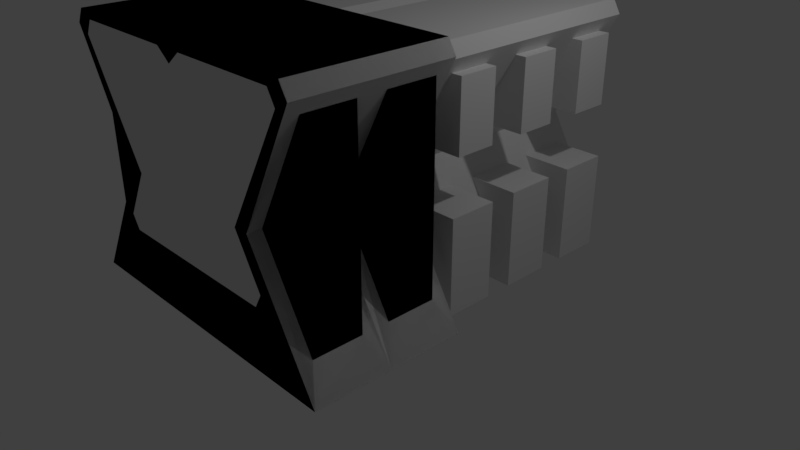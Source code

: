 # Source: shop.blend  (saved by Blender 2.78.0; exported with 4.5.12 LTS)
import bpy
from mathutils import Matrix  # noqa: F401  (used for matrix-valued properties, if any)

bpy.ops.wm.read_factory_settings(use_empty=True)
scene = bpy.context.scene
scene.name = 'Scene'

# ---- collections
col_collection_1 = bpy.data.collections.new('Collection 1'); scene.collection.children.link(col_collection_1)

# ---- materials (node trees are filled in below, after node groups)
mat_material = bpy.data.materials.new('Material')
mat_material.alpha_threshold = 0.0
mat_material.use_transparent_shadow = False
mat_material.roughness = 0.5
mat_material.line_color = (0.0, 0.0, 0.0, 1.0)
mat_material_001 = bpy.data.materials.new('Material.001')
mat_material_001.alpha_threshold = 0.0
mat_material_001.use_transparent_shadow = False
mat_material_001.roughness = 0.5
mat_material_001.line_color = (0.0, 0.0, 0.0, 1.0)

# ---- material node trees

# ---- world
world_world = bpy.data.worlds.new('World'); scene.world = world_world
world_world.color = (0.05088, 0.05088, 0.05088)
world_world.use_sun_shadow = False
world_world.sun_shadow_jitter_overblur = 0.0
world_world.cycles.sampling_method = 'MANUAL'

# ---- cameras
cam_camera = bpy.data.cameras.new('Camera')
cam_camera.clip_end = 100.0
cam_camera.lens = 35.0
cam_camera.sensor_width = 32.0
cam_camera.sensor_height = 18.0
cam_camera.ortho_scale = 7.314
cam_camera.dof.focus_distance = 0.0
cam_camera.dof.aperture_fstop = 128.0

# ---- lights
light_lamp = bpy.data.lights.new('Lamp', 'POINT')
light_lamp.transmission_factor = 0.0
light_lamp.cutoff_distance = 30.0
light_lamp.energy = 100.0
light_lamp.shadow_buffer_clip_start = 1.001
light_lamp.shadow_soft_size = 0.1
light_lamp.shadow_maximum_resolution = 0.006
light_lamp.use_absolute_resolution = True

# ---- meshes
me_cube = bpy.data.meshes.new('Cube')
me_cube.from_pydata([(-0.9062, -2.5, 1.57), (-1.106, -2.5, 1.57), (-2.044, -2.5, -0.0003353), (-1.712, -2.5, 2.966), (-1.612, -2.5, 3.139), (-1.159, -2.5, 0.7848), (-1.259, -2.5, 0.9581), (-1.786, -2.5, 3.239), (-1.892, -2.5, 3.062), (-1.807, -2.321, 0.3958), (-1.807, -2.321, 2.9), (-1.807, -1.679, 0.3958), (-1.807, -1.679, 2.9), (-1.106, -2.321, 1.567), (-1.106, -1.679, 1.567), (-1.106, -2.261, 1.915), (-1.106, -1.739, 1.915), (-1.612, -1.739, 2.791), (-1.612, -2.261, 2.791), (-1.749, -2.261, 1.915), (-1.749, -1.739, 1.915), (-1.749, -2.261, 2.791), (-1.749, -1.739, 2.791), (-0.9062, -0.5, 1.57), (-1.712, -0.5, 2.966), (-1.159, -0.5, 0.7848), (-1.259, -0.5, 0.9581), (-1.749, 0.3208, -0.0003335), (-1.106, -0.3208, 1.223), (-1.106, -0.2606, 1.915), (-1.106, 0.2606, 1.915), (-1.612, 0.2606, 2.791), (-1.612, -0.2606, 2.791), (-1.749, -0.2606, 1.915), (-1.749, 0.2606, 1.915), (-1.159, -0.5, -0.0003335), (-1.159, -0.3208, 0.7848), (-1.749, -0.2606, 2.791), (-1.749, 0.2606, 2.791), (-1.159, -0.3208, -0.0003335), (-1.159, 0.3208, -0.0003335), (-1.749, -0.3208, 0.7848), (-1.749, -0.3208, 1.223), (-1.106, -2.321, 0.7848), (-1.106, -2.321, 1.223), (-1.106, -1.679, 0.7848), (-1.106, -1.679, 1.223), (-1.259, -1.679, 0.9581), (-1.259, -2.321, 0.9581), (-1.159, -2.321, 0.7848), (-1.159, -1.679, 0.7848), (-1.749, -0.3208, -0.0003335), (-1.106, 0.3208, 1.223), (-1.259, 0.3208, 0.9581), (-1.259, -0.3208, 0.9581), (-1.159, 0.3208, 0.7848), (-1.749, 0.3208, 1.223), (-1.749, 0.3208, 0.9581), (-1.749, -0.3208, 0.9581), (-1.749, 0.3208, 0.7848), (-1.259, -1.361, 0.9581), (-1.259, -0.6394, 0.9581), (-0.9062, -0.6394, 1.57), (-0.9062, -1.361, 1.57), (-1.749, -0.6394, 2.791), (-1.749, -1.361, 2.791), (-1.749, -0.6394, -0.0003335), (-1.749, -1.361, -0.0003335), (-1.612, -1.361, 2.791), (-1.612, -0.6394, 2.791), (-1.159, -0.6394, -0.0003335), (-1.159, -1.361, -0.0003335), (-1.106, -0.5792, 1.567), (-1.106, -1.421, 1.567), (-1.807, -0.6792, 2.515), (-1.807, -0.6792, 0.3958), (-1.807, -1.321, 2.515), (-1.807, -1.321, 0.3958), (-1.786, -0.5, 3.239), (-1.892, -0.5, 3.062), (-1.892, -1.5, 3.062), (-1.786, -1.5, 3.239), (-1.159, -1.361, 0.7848), (-1.159, -0.6394, 0.7848), (-1.259, -1.5, 0.9581), (-1.159, -1.5, 0.7848), (-1.712, -1.5, 2.966), (-1.106, -0.5, 1.57), (-2.044, -0.5, -0.0003353), (-2.044, -1.5, -0.0003353), (-1.106, -1.5, 1.57), (-0.9062, -1.5, 1.57), (-1.159, -1.5, -0.0003335), (-1.807, -0.5792, -0.0003335), (-1.807, -1.421, -0.0003335), (-2.044, -0.5792, -0.0003353), (-2.044, -1.421, -0.0003353), (-1.807, -0.5792, 2.9), (-1.807, -0.5792, 0.3958), (-1.807, -1.421, 2.9), (-1.807, -1.421, 0.3958), (-1.807, -0.6792, -0.0003335), (-1.807, -1.321, -0.0003335), (0.9062, -2.5, 1.57), (1.106, -2.5, 1.57), (2.044, -2.5, -0.0003353), (1.712, -2.5, 2.966), (1.612, -2.5, 3.139), (1.159, -2.5, 0.7848), (1.259, -2.5, 0.9581), (1.786, -2.5, 3.239), (1.892, -2.5, 3.062), (1.807, -2.321, 0.3958), (1.807, -2.321, 2.9), (1.807, -1.679, 0.3958), (1.807, -1.679, 2.9), (1.106, -2.321, 1.567), (1.106, -1.679, 1.567), (1.106, -2.261, 1.915), (1.106, -1.739, 1.915), (1.612, -1.739, 2.791), (1.612, -2.261, 2.791), (1.749, -2.261, 1.915), (1.749, -1.739, 1.915), (0.0, -2.5, 2.992), (0.0, -2.5, 3.239), (1.749, -2.261, 2.791), (1.749, -1.739, 2.791), (0.9062, -0.5, 1.57), (1.712, -0.5, 2.966), (1.159, -0.5, 0.7848), (1.259, -0.5, 0.9581), (1.749, 0.3208, -0.0003335), (1.106, -0.3208, 1.223), (1.106, -0.2606, 1.915), (1.106, 0.2606, 1.915), (1.612, 0.2606, 2.791), (1.612, -0.2606, 2.791), (1.749, -0.2606, 1.915), (1.749, 0.2606, 1.915), (1.159, -0.5, -0.0003335), (1.159, -0.3208, 0.7848), (1.749, -0.2606, 2.791), (1.749, 0.2606, 2.791), (1.159, -0.3208, -0.0003335), (1.159, 0.3208, -0.0003335), (1.749, -0.3208, 0.7848), (1.749, -0.3208, 1.223), (1.106, -2.321, 0.7848), (1.106, -2.321, 1.223), (1.106, -1.679, 0.7848), (1.106, -1.679, 1.223), (1.259, -1.679, 0.9581), (1.259, -2.321, 0.9581), (1.159, -2.321, 0.7848), (1.159, -1.679, 0.7848), (1.749, -0.3208, -0.0003335), (1.106, 0.3208, 1.223), (1.259, 0.3208, 0.9581), (1.259, -0.3208, 0.9581), (1.159, 0.3208, 0.7848), (1.749, 0.3208, 1.223), (1.749, 0.3208, 0.9581), (1.749, -0.3208, 0.9581), (1.749, 0.3208, 0.7848), (1.749, -1.261, 0.7848), (1.159, -0.7394, -0.0003335), (1.159, -1.261, -0.0003335), (1.749, -0.7394, 2.791), (1.749, -1.261, 2.791), (1.159, -1.261, 0.7848), (1.159, -1.5, -0.0003335), (1.749, -0.7394, 1.915), (1.749, -1.261, 1.915), (1.612, -1.261, 2.791), (1.612, -0.7394, 2.791), (1.106, -0.7394, 1.915), (1.749, -0.7394, 0.9581), (1.749, -0.7394, 1.223), (1.159, -0.7394, 0.7848), (1.259, -1.261, 0.9581), (1.106, -1.261, 1.915), (1.106, -1.261, 1.223), (1.786, -1.5, 3.239), (1.749, -0.7394, -0.0003335), (1.259, -1.5, 0.9581), (1.159, -1.5, 0.7848), (1.712, -1.5, 2.966), (2.044, -1.5, -0.0003353), (1.106, -1.5, 1.57), (0.9062, -1.5, 1.57), (1.259, -0.7394, 0.9581), (1.106, -0.7394, 1.223), (1.749, -1.261, -0.0003335), (1.749, -1.261, 1.223), (1.749, -1.261, 0.9581), (1.749, -0.7394, 0.7848), (1.892, -1.5, 3.062), (1.807, -1.321, 0.3958), (1.807, -1.321, 2.9), (1.807, -0.6792, 0.3958), (1.807, -0.6792, 2.9), (1.106, -1.321, 1.567), (1.106, -0.6792, 1.567), (1.892, -0.5, 3.062), (1.786, -0.5, 3.239), (2.044, -0.5, -0.0003353), (1.106, -0.5, 1.57), (-0.1899, -2.5, 3.139), (0.1899, -2.5, 3.139), (-0.9062, 0.5, 1.57), (-1.712, 0.5, 2.966), (-1.159, 0.5, 0.7848), (-1.259, 0.5, 0.9581), (-1.749, 1.321, -0.0003335), (-1.106, 0.6792, 1.223), (-1.106, 0.7394, 1.915), (-1.106, 1.261, 1.915), (-1.612, 1.261, 2.791), (-1.612, 0.7394, 2.791), (-1.749, 0.7394, 1.915), (-1.749, 1.261, 1.915), (-1.159, 0.5, -0.0003335), (-1.159, 0.6792, 0.7848), (-1.749, 0.7394, 2.791), (-1.749, 1.261, 2.791), (-1.159, 0.6792, -0.0003335), (-1.159, 1.321, -0.0003335), (-1.749, 0.6792, 0.7848), (-1.749, 0.6792, 1.223), (-1.749, 0.6792, -0.0003335), (-1.106, 1.321, 1.223), (-1.259, 1.321, 0.9581), (-1.259, 0.6792, 0.9581), (-1.159, 1.321, 0.7848), (-1.749, 1.321, 1.223), (-1.749, 1.321, 0.9581), (-1.749, 0.6792, 0.9581), (-1.749, 1.321, 0.7848), (0.9062, 0.5, 1.57), (1.712, 0.5, 2.966), (1.159, 0.5, 0.7848), (1.259, 0.5, 0.9581), (1.749, 1.321, -0.0003335), (1.106, 0.6792, 1.223), (1.106, 0.7394, 1.915), (1.106, 1.261, 1.915), (1.612, 1.261, 2.791), (1.612, 0.7394, 2.791), (1.749, 0.7394, 1.915), (1.749, 1.261, 1.915), (1.159, 0.5, -0.0003335), (1.159, 0.6792, 0.7848), (1.749, 0.7394, 2.791), (1.749, 1.261, 2.791), (1.159, 0.6792, -0.0003335), (1.159, 1.321, -0.0003335), (1.749, 0.6792, 0.7848), (1.749, 0.6792, 1.223), (1.749, 0.6792, -0.0003335), (1.106, 1.321, 1.223), (1.259, 1.321, 0.9581), (1.259, 0.6792, 0.9581), (1.159, 1.321, 0.7848), (1.749, 1.321, 1.223), (1.749, 1.321, 0.9581), (1.749, 0.6792, 0.9581), (1.749, 1.321, 0.7848), (-0.9062, 1.5, 1.57), (-0.9062, 2.5, 1.57), (-1.712, 1.5, 2.966), (-1.612, 2.5, 3.139), (-1.712, 2.5, 2.966), (-1.259, 2.5, 0.9581), (-1.159, 2.5, 0.7848), (-1.159, 1.5, 0.7848), (-1.259, 1.5, 0.9581), (-1.749, 2.321, -0.0003335), (-1.106, 1.679, 1.223), (-1.106, 1.739, 1.915), (-1.106, 2.261, 1.915), (-1.612, 2.261, 2.791), (-1.612, 1.739, 2.791), (-1.749, 1.739, 1.915), (-1.749, 2.261, 1.915), (-1.159, 2.5, -0.0003335), (-1.159, 1.5, -0.0003335), (-1.159, 1.679, 0.7848), (-1.749, 1.739, 2.791), (-1.749, 2.261, 2.791), (-1.159, 1.679, -0.0003335), (-1.159, 2.321, -0.0003335), (-1.749, 1.679, 0.7848), (-1.749, 1.679, 1.223), (-1.749, 1.679, -0.0003335), (-1.106, 2.321, 1.223), (-1.259, 2.321, 0.9581), (-1.259, 1.679, 0.9581), (-1.159, 2.321, 0.7848), (-1.749, 2.321, 1.223), (-1.749, 2.321, 0.9581), (-1.749, 1.679, 0.9581), (-1.749, 2.321, 0.7848), (0.9062, 1.5, 1.57), (0.9062, 2.5, 1.57), (1.712, 1.5, 2.966), (1.612, 2.5, 3.139), (1.712, 2.5, 2.966), (1.259, 2.5, 0.9581), (1.159, 2.5, 0.7848), (1.159, 1.5, 0.7848), (1.259, 1.5, 0.9581), (1.749, 2.321, -0.0003335), (1.106, 1.679, 1.223), (1.106, 1.739, 1.915), (1.106, 2.261, 1.915), (1.612, 2.261, 2.791), (1.612, 1.739, 2.791), (1.749, 1.739, 1.915), (1.749, 2.261, 1.915), (1.159, 2.5, -0.0003335), (1.159, 1.5, -0.0003335), (1.159, 1.679, 0.7848), (0.0, 2.5, 2.992), (1.749, 1.739, 2.791), (1.749, 2.261, 2.791), (1.159, 1.679, -0.0003335), (1.159, 2.321, -0.0003335), (1.749, 1.679, 0.7848), (1.749, 1.679, 1.223), (1.749, 1.679, -0.0003335), (1.106, 2.321, 1.223), (1.259, 2.321, 0.9581), (1.259, 1.679, 0.9581), (1.159, 2.321, 0.7848), (1.749, 2.321, 1.223), (1.749, 2.321, 0.9581), (1.749, 1.679, 0.9581), (1.749, 2.321, 0.7848), (-0.1899, 2.5, 3.139), (0.1899, 2.5, 3.139)], [], [(84, 47, 50, 85), (80, 90, 14, 12), (0, 3, 8, 1), (89, 11, 14, 90), (306, 307, 305, 240, 129, 187, 106, 107), (3, 0, 15, 18), (6, 5, 49, 48), (7, 81, 80, 8), (3, 4, 7, 8), (9, 10, 12, 11), (10, 13, 1, 8), (22, 17, 18, 21), (16, 91, 86, 17), (85, 186, 188, 89), (18, 17, 86, 3), (80, 12, 10, 8), (91, 16, 15, 0), (19, 15, 16, 20), (28, 54, 58, 42), (110, 125, 7, 4, 208, 124, 209, 107), (15, 19, 21, 18), (20, 22, 21, 19), (17, 22, 20, 16), (2, 9, 11, 89), (340, 209, 124, 323), (24, 23, 29, 32), (26, 25, 36, 54), (55, 53, 57, 59), (38, 31, 32, 37), (30, 210, 211, 31), (32, 31, 211, 24), (210, 30, 29, 23), (33, 29, 30, 34), (40, 222, 212, 55), (29, 33, 37, 32), (34, 38, 37, 33), (31, 38, 34, 30), (40, 55, 59, 27), (39, 40, 27, 51), (54, 36, 41, 58), (45, 46, 44, 43), (48, 49, 43, 44), (50, 47, 46, 45), (13, 10, 9), (11, 12, 14), (36, 39, 51, 41), (53, 52, 56, 57), (13, 9, 2, 1), (48, 44, 0, 6), (0, 44, 46, 91), (46, 47, 84, 91), (213, 53, 55, 212), (53, 213, 210, 52), (23, 28, 52, 210), (28, 23, 26, 54), (35, 39, 36, 25), (52, 28, 42, 56), (108, 5, 2, 105), (42, 58, 57, 56), (41, 51, 27, 59), (58, 41, 59, 57), (66, 64, 65, 67), (73, 99, 100), (82, 71, 67, 65, 68, 63, 60), (62, 61, 26, 23), (69, 64, 66, 70, 83, 61, 62), (79, 97, 99, 80), (68, 69, 24, 86), (60, 63, 91, 84), (62, 23, 24, 69), (64, 69, 68, 65), (99, 73, 90, 80), (98, 72, 87, 88, 95), (81, 78, 79, 80), (98, 97, 72), (84, 85, 82, 60), (86, 91, 63, 68), (270, 272, 271, 4, 3, 86, 24, 211), (79, 87, 72, 97), (26, 61, 83, 25), (70, 35, 25, 83), (92, 71, 82, 85), (93, 98, 95), (100, 94, 96), (1, 2, 5, 6, 0), (73, 100, 96, 89, 90), (75, 101, 102, 77, 76, 74), (75, 74, 97, 98), (74, 76, 99, 97), (76, 77, 100, 99), (101, 75, 98, 93), (77, 102, 94, 100), (185, 186, 155, 152), (197, 115, 117, 189), (103, 104, 111, 106), (188, 189, 117, 114), (106, 121, 118, 103), (109, 153, 154, 108), (110, 111, 197, 183), (106, 111, 110, 107), (112, 114, 115, 113), (113, 111, 104, 116), (127, 126, 121, 120), (119, 120, 187, 190), (121, 106, 187, 120), (197, 111, 113, 115), (190, 103, 118, 119), (122, 123, 119, 118), (133, 147, 163, 159), (205, 78, 81, 7, 125, 110, 183), (118, 121, 126, 122), (123, 122, 126, 127), (120, 119, 123, 127), (105, 188, 114, 112), (129, 137, 134, 128), (131, 159, 141, 130), (160, 164, 162, 158), (143, 142, 137, 136), (135, 136, 240, 239), (137, 129, 240, 136), (239, 128, 134, 135), (138, 139, 135, 134), (145, 160, 241, 251), (134, 137, 142, 138), (139, 138, 142, 143), (136, 135, 139, 143), (145, 132, 164, 160), (144, 156, 132, 145), (159, 163, 146, 141), (150, 148, 149, 151), (153, 149, 148, 154), (155, 150, 151, 152), (116, 112, 113), (114, 117, 115), (141, 146, 156, 144), (158, 162, 161, 157), (116, 104, 105, 112), (153, 109, 103, 149), (103, 190, 151, 149), (151, 190, 185, 152), (242, 241, 160, 158), (158, 157, 239, 242), (128, 239, 157, 133), (133, 159, 131, 128), (140, 130, 141, 144), (148, 150, 155, 186, 85, 50, 45, 43, 49, 5, 108, 154), (157, 161, 147, 133), (147, 161, 162, 163), (146, 164, 132, 156), (163, 162, 164, 146), (190, 128, 192, 182), (183, 197, 204, 205), (191, 192, 128, 131), (131, 130, 179, 191), (191, 177, 178, 192), (170, 165, 193, 167), (180, 195, 165, 170), (166, 184, 196, 179), (175, 176, 172, 168), (172, 173, 169, 168), (181, 174, 169, 173), (166, 179, 130, 140), (173, 172, 176, 181), (128, 190, 181, 176), (174, 187, 129, 175), (176, 175, 129, 128), (168, 169, 174, 175), (179, 196, 177, 191), (185, 180, 170, 186), (187, 174, 181, 190), (306, 107, 209, 340), (206, 207, 203, 200), (204, 201, 203, 207), (104, 103, 109, 108, 105), (182, 194, 195, 180), (195, 177, 196, 165), (165, 196, 184, 193), (194, 178, 177, 195), (192, 178, 194, 182), (171, 186, 170, 167), (182, 180, 185, 190), (198, 200, 201, 199), (199, 197, 189, 202), (204, 197, 199, 201), (188, 206, 200, 198), (202, 198, 199), (200, 203, 201), (202, 189, 188, 198), (208, 4, 271, 339), (323, 124, 208, 339), (215, 233, 237, 229), (211, 210, 216, 219), (213, 212, 223, 233), (234, 232, 236, 238), (225, 218, 219, 224), (217, 268, 270, 218), (219, 218, 270, 211), (268, 217, 216, 210), (220, 216, 217, 221), (227, 286, 275, 234), (216, 220, 224, 219), (221, 225, 224, 220), (218, 225, 221, 217), (227, 234, 238, 214), (226, 227, 214, 230), (233, 223, 228, 237), (223, 226, 230, 228), (232, 231, 235, 236), (276, 232, 234, 275), (232, 276, 268, 231), (210, 215, 231, 268), (215, 210, 213, 233), (222, 226, 223, 212), (231, 215, 229, 235), (229, 237, 236, 235), (228, 230, 214, 238), (237, 228, 238, 236), (244, 258, 266, 262), (240, 248, 245, 239), (242, 262, 252, 241), (263, 267, 265, 261), (254, 253, 248, 247), (246, 247, 305, 303), (248, 240, 305, 247), (303, 239, 245, 246), (249, 250, 246, 245), (256, 263, 310, 321), (245, 248, 253, 249), (250, 249, 253, 254), (247, 246, 250, 254), (256, 243, 267, 263), (255, 259, 243, 256), (262, 266, 257, 252), (252, 257, 259, 255), (261, 265, 264, 260), (311, 310, 263, 261), (261, 260, 303, 311), (239, 303, 260, 244), (244, 262, 242, 239), (251, 241, 252, 255), (260, 264, 258, 244), (258, 264, 265, 266), (257, 267, 243, 259), (266, 265, 267, 257), (278, 297, 301, 293), (270, 268, 279, 282), (276, 275, 287, 297), (298, 296, 300, 302), (289, 281, 282, 288), (280, 269, 272, 281), (282, 281, 272, 270), (269, 280, 279, 268), (283, 279, 280, 284), (291, 285, 274, 298), (279, 283, 288, 282), (284, 289, 288, 283), (281, 289, 284, 280), (291, 298, 302, 277), (290, 291, 277, 294), (297, 287, 292, 301), (287, 290, 294, 292), (296, 295, 299, 300), (273, 296, 298, 274), (296, 273, 269, 295), (268, 278, 295, 269), (278, 268, 276, 297), (286, 290, 287, 275), (295, 278, 293, 299), (293, 301, 300, 299), (292, 294, 277, 302), (301, 292, 302, 300), (313, 329, 337, 333), (305, 317, 314, 303), (311, 333, 322, 310), (334, 338, 336, 332), (325, 324, 317, 316), (315, 316, 307, 304), (317, 305, 307, 316), (304, 303, 314, 315), (318, 319, 315, 314), (327, 334, 309, 320), (314, 317, 324, 318), (319, 318, 324, 325), (316, 315, 319, 325), (327, 312, 338, 334), (326, 330, 312, 327), (333, 337, 328, 322), (322, 328, 330, 326), (332, 336, 335, 331), (308, 309, 334, 332), (332, 331, 304, 308), (303, 304, 331, 313), (313, 333, 311, 303), (321, 310, 322, 326), (331, 335, 329, 313), (329, 335, 336, 337), (328, 338, 312, 330), (337, 336, 338, 328), (320, 309, 308, 304, 307, 306, 340, 323, 339, 271, 272, 269, 273, 274, 285), (140, 320, 285, 35)])
_k = set([(74, 75), (74, 76), (75, 101), (76, 77), (77, 102)])
me_cube.attributes.new('sharp_edge', 'BOOLEAN', 'EDGE').data.foreach_set('value', [ (min(e.vertices), max(e.vertices)) in _k for e in me_cube.edges])
me_cube.materials.append(mat_material)
me_cube.use_remesh_preserve_volume = False
me_cube.use_remesh_preserve_attributes = False
me_cube.use_mirror_vertex_groups = False
me_cube.update()
me_cube_001 = bpy.data.meshes.new('Cube.001')
me_cube_001.from_pydata([(-1.106, -2.5, 1.57), (-2.044, -2.5, -0.0003353), (-1.786, -2.5, 3.239), (-1.892, -2.5, 3.062), (-1.807, -2.321, 0.3958), (-1.807, -2.321, 2.9), (-1.807, -1.679, 0.3958), (-1.807, -1.679, 2.9), (-1.106, -2.321, 1.567), (-1.106, -1.679, 1.567), (-1.106, -0.5792, 1.567), (-1.106, -1.421, 1.567), (-1.786, -0.5, 3.239), (-1.892, -0.5, 3.062), (-1.892, -1.5, 3.062), (-1.786, -1.5, 3.239), (-1.106, -0.5, 1.57), (-2.044, -0.5, -0.0003353), (-2.044, -1.5, -0.0003353), (-1.106, -1.5, 1.57), (-1.807, -0.5792, -0.0003335), (-1.807, -1.421, -0.0003335), (-2.044, -0.5792, -0.0003353), (-2.044, -1.421, -0.0003353), (-1.807, -0.5792, 2.9), (-1.807, -0.5792, 0.3958), (-1.807, -1.421, 2.9), (-1.807, -1.421, 0.3958), (1.106, -2.5, 1.57), (2.044, -2.5, -0.0003353), (1.786, -2.5, 3.239), (1.892, -2.5, 3.062), (1.807, -2.321, 0.3958), (1.807, -2.321, 2.9), (1.807, -1.679, 0.3958), (1.807, -1.679, 2.9), (1.106, -2.321, 1.567), (1.106, -1.679, 1.567), (0.0, -2.5, 3.239), (1.786, -1.5, 3.239), (2.044, -1.5, -0.0003353), (1.106, -1.5, 1.57), (1.892, -1.5, 3.062), (1.807, -1.321, 0.3958), (1.807, -1.321, 2.9), (1.807, -0.6792, 0.3958), (1.807, -0.6792, 2.9), (1.106, -1.321, 1.567), (1.106, -0.6792, 1.567), (1.892, -0.5, 3.062), (1.786, -0.5, 3.239), (2.044, -0.5, -0.0003353), (1.106, -0.5, 1.57)], [], [(14, 19, 9, 7), (38, 2, 3, 0, 1, 29, 28, 31, 30), (18, 6, 9, 19), (2, 15, 14, 3), (4, 5, 7, 6), (5, 8, 0, 3), (14, 7, 5, 3), (1, 4, 6, 18), (8, 5, 4), (6, 7, 9), (8, 4, 1, 0), (11, 26, 27), (13, 24, 26, 14), (26, 11, 19, 14), (25, 10, 16, 17, 22), (15, 12, 13, 14), (25, 24, 10), (13, 16, 10, 24), (20, 25, 22), (27, 21, 23), (11, 27, 23, 18, 19), (20, 21, 27, 26, 24, 25), (42, 35, 37, 41), (40, 41, 37, 34), (30, 31, 42, 39), (32, 34, 35, 33), (33, 31, 28, 36), (42, 31, 33, 35), (50, 12, 15, 2, 38, 30, 39), (29, 40, 34, 32), (36, 32, 33), (34, 37, 35), (36, 28, 29, 32), (39, 42, 49, 50), (51, 52, 48, 45), (49, 46, 48, 52), (43, 45, 46, 44), (44, 42, 41, 47), (49, 42, 44, 46), (40, 51, 45, 43), (47, 43, 44), (45, 48, 46), (47, 41, 40, 43)])
me_cube_001.materials.append(mat_material_001)
me_cube_001.use_remesh_preserve_volume = False
me_cube_001.use_remesh_preserve_attributes = False
me_cube_001.use_mirror_vertex_groups = False
me_cube_001.update()

# ---- objects
ob_view = bpy.data.objects.new('view', me_cube)
ob_lamp = bpy.data.objects.new('Lamp', light_lamp)
ob_camera = bpy.data.objects.new('Camera', cam_camera)
ob_collision = bpy.data.objects.new('collision', me_cube_001)

# ---- transforms, parenting, visibility, modifiers, constraints
ob_view.location = (0.0, 0.0, 0.0)
ob_view.lock_rotations_4d = False
ob_view.empty_display_type = 'ARROWS'
ob_view.lineart.crease_threshold = 0.0
ob_lamp.location = (4.076, 1.005, 5.904)
ob_lamp.rotation_euler = (0.6503, 0.05522, 1.866)
ob_lamp.lock_rotations_4d = False
ob_lamp.empty_display_type = 'ARROWS'
ob_lamp.color = (0.0, 0.0, 0.0, 0.0)
ob_lamp.lineart.crease_threshold = 0.0
ob_camera.location = (7.481, -6.508, 5.344)
ob_camera.rotation_euler = (1.109, 0.0, 0.8149)
ob_camera.lock_rotations_4d = False
ob_camera.empty_display_type = 'ARROWS'
ob_camera.color = (0.0, 0.0, 0.0, 0.0)
ob_camera.display_type = 'WIRE'
ob_camera.lineart.crease_threshold = 0.0
ob_collision.location = (0.0, 0.0, 0.0)
ob_collision.lock_rotations_4d = False
ob_collision.empty_display_type = 'ARROWS'
ob_collision.lineart.crease_threshold = 0.0

# ---- collection membership
col_collection_1.objects.link(ob_view)
col_collection_1.objects.link(ob_lamp)
col_collection_1.objects.link(ob_camera)
col_collection_1.objects.link(ob_collision)

# ---- scene / render settings (as saved in the file)
scene.camera = ob_camera
scene.frame_start = 1; scene.frame_end = 250; scene.frame_set(1)
scene.render.engine = 'BLENDER_EEVEE_NEXT'
scene.render.resolution_percentage = 50
scene.render.dither_intensity = 0.0
scene.cycles.use_denoising = False
scene.cycles.samples = 128
scene.cycles.sampling_pattern = 'TABULATED_SOBOL'
scene.cycles.light_sampling_threshold = 0.0
scene.cycles.use_adaptive_sampling = False
scene.cycles.use_light_tree = False
scene.cycles.blur_glossy = 0.0
scene.cycles.sample_clamp_indirect = 0.0
scene.view_settings.view_transform = 'Standard'
bpy.context.view_layer.update()

